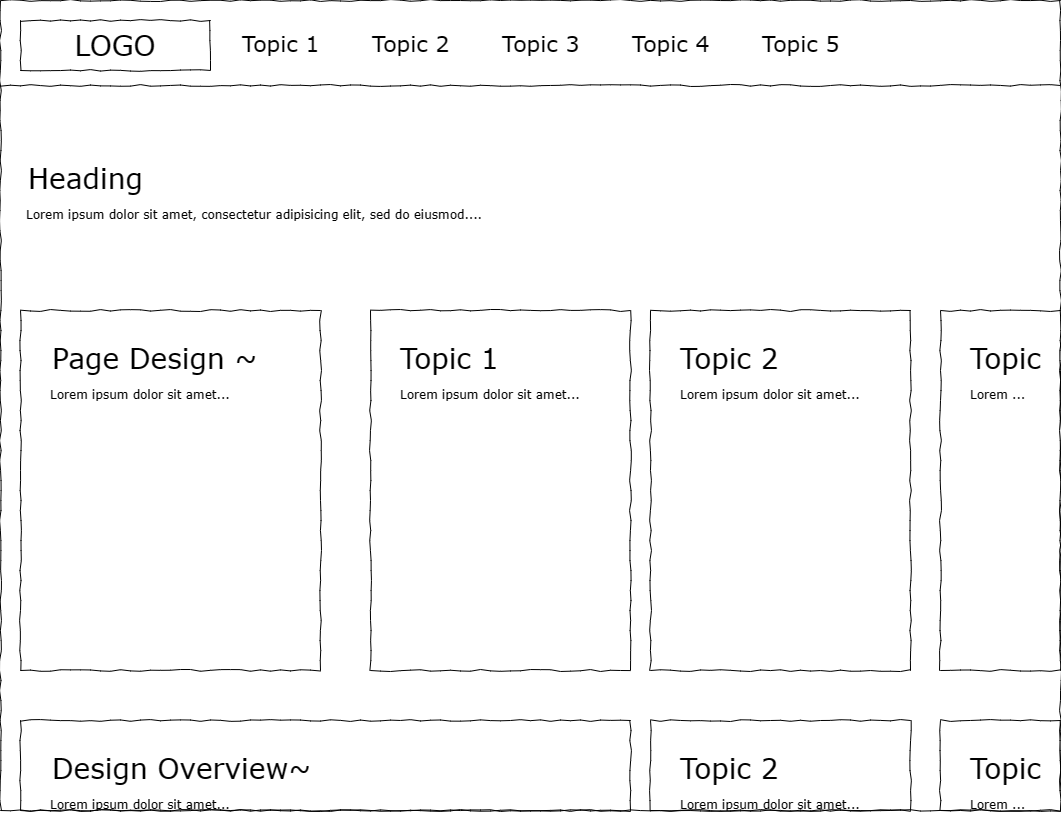

The diagram above was exported from draw.io. Its source (the exported page's mxGraphModel, read from the mxfile embedded in the PNG):
<mxGraphModel dx="2004" dy="1070" grid="1" gridSize="10" guides="1" tooltips="1" connect="1" arrows="1" fold="1" page="1" pageScale="1" pageWidth="1100" pageHeight="850" background="none" math="0" shadow="0">
  <root>
    <mxCell id="rJ9p9T75fAcO0qnZ9XXb-0" />
    <mxCell id="rJ9p9T75fAcO0qnZ9XXb-1" parent="rJ9p9T75fAcO0qnZ9XXb-0" />
    <mxCell id="rJ9p9T75fAcO0qnZ9XXb-2" value="" style="whiteSpace=wrap;html=1;rounded=0;shadow=0;labelBackgroundColor=none;strokeColor=#000000;strokeWidth=1;fillColor=none;fontFamily=Verdana;fontSize=12;fontColor=#000000;align=center;comic=1;" vertex="1" parent="rJ9p9T75fAcO0qnZ9XXb-1">
      <mxGeometry x="20" y="20" width="1060" height="810" as="geometry" />
    </mxCell>
    <mxCell id="rJ9p9T75fAcO0qnZ9XXb-3" value="LOGO" style="whiteSpace=wrap;html=1;rounded=0;shadow=0;labelBackgroundColor=none;strokeWidth=1;fontFamily=Verdana;fontSize=28;align=center;comic=1;" vertex="1" parent="rJ9p9T75fAcO0qnZ9XXb-1">
      <mxGeometry x="40" y="40" width="190" height="50" as="geometry" />
    </mxCell>
    <mxCell id="rJ9p9T75fAcO0qnZ9XXb-4" value="Topic 1" style="text;html=1;points=[];align=left;verticalAlign=top;spacingTop=-4;fontSize=22;fontFamily=Verdana" vertex="1" parent="rJ9p9T75fAcO0qnZ9XXb-1">
      <mxGeometry x="260" y="47.5" width="100" height="35" as="geometry" />
    </mxCell>
    <mxCell id="rJ9p9T75fAcO0qnZ9XXb-5" value="" style="line;strokeWidth=1;html=1;rounded=0;shadow=0;labelBackgroundColor=none;fillColor=none;fontFamily=Verdana;fontSize=14;fontColor=#000000;align=center;comic=1;" vertex="1" parent="rJ9p9T75fAcO0qnZ9XXb-1">
      <mxGeometry x="20" y="90" width="1060" height="30" as="geometry" />
    </mxCell>
    <mxCell id="rJ9p9T75fAcO0qnZ9XXb-6" value="Topic 2" style="text;html=1;points=[];align=left;verticalAlign=top;spacingTop=-4;fontSize=22;fontFamily=Verdana" vertex="1" parent="rJ9p9T75fAcO0qnZ9XXb-1">
      <mxGeometry x="390" y="47.5" width="100" height="35" as="geometry" />
    </mxCell>
    <mxCell id="rJ9p9T75fAcO0qnZ9XXb-7" value="Topic 3" style="text;html=1;points=[];align=left;verticalAlign=top;spacingTop=-4;fontSize=22;fontFamily=Verdana" vertex="1" parent="rJ9p9T75fAcO0qnZ9XXb-1">
      <mxGeometry x="520" y="47.5" width="100" height="35" as="geometry" />
    </mxCell>
    <mxCell id="rJ9p9T75fAcO0qnZ9XXb-8" value="Topic 4" style="text;html=1;points=[];align=left;verticalAlign=top;spacingTop=-4;fontSize=22;fontFamily=Verdana" vertex="1" parent="rJ9p9T75fAcO0qnZ9XXb-1">
      <mxGeometry x="650" y="47.5" width="100" height="35" as="geometry" />
    </mxCell>
    <mxCell id="rJ9p9T75fAcO0qnZ9XXb-9" value="Topic 5" style="text;html=1;points=[];align=left;verticalAlign=top;spacingTop=-4;fontSize=22;fontFamily=Verdana" vertex="1" parent="rJ9p9T75fAcO0qnZ9XXb-1">
      <mxGeometry x="780" y="47.5" width="100" height="35" as="geometry" />
    </mxCell>
    <mxCell id="rJ9p9T75fAcO0qnZ9XXb-10" value="" style="rounded=0;whiteSpace=wrap;html=1;shadow=0;comic=1;strokeColor=default;strokeWidth=1;align=center;verticalAlign=middle;fontFamily=Verdana;fontSize=12;fontColor=default;labelBackgroundColor=none;fillColor=none;" vertex="1" parent="rJ9p9T75fAcO0qnZ9XXb-1">
      <mxGeometry x="40" y="330" width="300" height="360" as="geometry" />
    </mxCell>
    <mxCell id="rJ9p9T75fAcO0qnZ9XXb-11" value="Page Design ~" style="text;html=1;align=left;verticalAlign=middle;whiteSpace=wrap;rounded=0;fontFamily=Verdana;fontSize=28;fontColor=default;labelBackgroundColor=none;" vertex="1" parent="rJ9p9T75fAcO0qnZ9XXb-1">
      <mxGeometry x="70" y="350" width="220" height="55" as="geometry" />
    </mxCell>
    <mxCell id="rJ9p9T75fAcO0qnZ9XXb-12" value="" style="rounded=0;whiteSpace=wrap;html=1;shadow=0;comic=1;strokeColor=default;strokeWidth=1;align=center;verticalAlign=middle;fontFamily=Verdana;fontSize=12;fontColor=default;labelBackgroundColor=none;fillColor=none;" vertex="1" parent="rJ9p9T75fAcO0qnZ9XXb-1">
      <mxGeometry x="390" y="330" width="260" height="360" as="geometry" />
    </mxCell>
    <mxCell id="rJ9p9T75fAcO0qnZ9XXb-16" value="Topic 1" style="text;html=1;align=left;verticalAlign=middle;rounded=0;fontFamily=Verdana;fontSize=28;fontColor=default;labelBackgroundColor=none;horizontal=1;whiteSpace=wrap;" vertex="1" parent="rJ9p9T75fAcO0qnZ9XXb-1">
      <mxGeometry x="417.5" y="350" width="180" height="55" as="geometry" />
    </mxCell>
    <mxCell id="rJ9p9T75fAcO0qnZ9XXb-17" value="&lt;span style=&quot;font-size: 12px;&quot;&gt;Lorem ipsum dolor sit amet...&lt;/span&gt;" style="text;html=1;align=left;verticalAlign=middle;rounded=0;fontFamily=Verdana;fontSize=28;fontColor=default;labelBackgroundColor=none;horizontal=1;whiteSpace=wrap;spacingTop=0;spacingRight=0;spacing=0;" vertex="1" parent="rJ9p9T75fAcO0qnZ9XXb-1">
      <mxGeometry x="420" y="400" width="205" height="15" as="geometry" />
    </mxCell>
    <mxCell id="rJ9p9T75fAcO0qnZ9XXb-29" value="Heading" style="text;html=1;align=left;verticalAlign=middle;whiteSpace=wrap;rounded=0;fontFamily=Verdana;fontSize=28;fontColor=default;labelBackgroundColor=none;" vertex="1" parent="rJ9p9T75fAcO0qnZ9XXb-1">
      <mxGeometry x="46.25" y="170" width="120" height="55" as="geometry" />
    </mxCell>
    <mxCell id="rJ9p9T75fAcO0qnZ9XXb-30" value="&lt;span style=&quot;font-size: 12px;&quot;&gt;Lorem ipsum dolor sit amet, consectetur adipisicing elit, sed do eiusmod....&lt;/span&gt;" style="text;html=1;align=left;verticalAlign=middle;rounded=0;fontFamily=Verdana;fontSize=28;fontColor=default;labelBackgroundColor=none;horizontal=1;whiteSpace=wrap;spacingTop=0;spacingRight=0;spacing=0;" vertex="1" parent="rJ9p9T75fAcO0qnZ9XXb-1">
      <mxGeometry x="46.25" y="220" width="787.5" height="15" as="geometry" />
    </mxCell>
    <mxCell id="RR5YVFDDD9_D_6mfBc4d-0" value="&lt;span style=&quot;font-size: 12px;&quot;&gt;Lorem ipsum dolor sit amet...&lt;/span&gt;" style="text;html=1;align=left;verticalAlign=middle;rounded=0;fontFamily=Verdana;fontSize=28;fontColor=default;labelBackgroundColor=none;horizontal=1;whiteSpace=wrap;spacingTop=0;spacingRight=0;spacing=0;" vertex="1" parent="rJ9p9T75fAcO0qnZ9XXb-1">
      <mxGeometry x="70" y="400" width="205" height="15" as="geometry" />
    </mxCell>
    <mxCell id="RR5YVFDDD9_D_6mfBc4d-1" value="" style="rounded=0;whiteSpace=wrap;html=1;shadow=0;comic=1;strokeColor=default;strokeWidth=1;align=center;verticalAlign=middle;fontFamily=Verdana;fontSize=12;fontColor=default;labelBackgroundColor=none;fillColor=none;" vertex="1" parent="rJ9p9T75fAcO0qnZ9XXb-1">
      <mxGeometry x="670" y="330" width="260" height="360" as="geometry" />
    </mxCell>
    <mxCell id="RR5YVFDDD9_D_6mfBc4d-2" value="Topic 2" style="text;html=1;align=left;verticalAlign=middle;rounded=0;fontFamily=Verdana;fontSize=28;fontColor=default;labelBackgroundColor=none;horizontal=1;whiteSpace=wrap;" vertex="1" parent="rJ9p9T75fAcO0qnZ9XXb-1">
      <mxGeometry x="697.5" y="350" width="180" height="55" as="geometry" />
    </mxCell>
    <mxCell id="RR5YVFDDD9_D_6mfBc4d-3" value="&lt;span style=&quot;font-size: 12px;&quot;&gt;Lorem ipsum dolor sit amet...&lt;/span&gt;" style="text;html=1;align=left;verticalAlign=middle;rounded=0;fontFamily=Verdana;fontSize=28;fontColor=default;labelBackgroundColor=none;horizontal=1;whiteSpace=wrap;spacingTop=0;spacingRight=0;spacing=0;" vertex="1" parent="rJ9p9T75fAcO0qnZ9XXb-1">
      <mxGeometry x="700" y="400" width="205" height="15" as="geometry" />
    </mxCell>
    <mxCell id="RR5YVFDDD9_D_6mfBc4d-4" value="" style="rounded=0;whiteSpace=wrap;html=1;shadow=0;comic=1;strokeColor=default;strokeWidth=1;align=center;verticalAlign=middle;fontFamily=Verdana;fontSize=12;fontColor=default;labelBackgroundColor=none;fillColor=none;" vertex="1" parent="rJ9p9T75fAcO0qnZ9XXb-1">
      <mxGeometry x="960" y="330" width="120" height="360" as="geometry" />
    </mxCell>
    <mxCell id="RR5YVFDDD9_D_6mfBc4d-5" value="Topic&amp;nbsp;" style="text;html=1;align=left;verticalAlign=middle;rounded=0;fontFamily=Verdana;fontSize=28;fontColor=default;labelBackgroundColor=none;horizontal=1;whiteSpace=wrap;" vertex="1" parent="rJ9p9T75fAcO0qnZ9XXb-1">
      <mxGeometry x="987.5" y="350" width="92.5" height="55" as="geometry" />
    </mxCell>
    <mxCell id="RR5YVFDDD9_D_6mfBc4d-6" value="&lt;span style=&quot;font-size: 12px;&quot;&gt;Lorem ...&lt;/span&gt;" style="text;html=1;align=left;verticalAlign=middle;rounded=0;fontFamily=Verdana;fontSize=28;fontColor=default;labelBackgroundColor=none;horizontal=1;whiteSpace=wrap;spacingTop=0;spacingRight=0;spacing=0;" vertex="1" parent="rJ9p9T75fAcO0qnZ9XXb-1">
      <mxGeometry x="990" y="400" width="80" height="15" as="geometry" />
    </mxCell>
    <mxCell id="RR5YVFDDD9_D_6mfBc4d-7" value="Design Overview~" style="text;html=1;align=left;verticalAlign=middle;whiteSpace=wrap;rounded=0;fontFamily=Verdana;fontSize=28;fontColor=default;labelBackgroundColor=none;" vertex="1" parent="rJ9p9T75fAcO0qnZ9XXb-1">
      <mxGeometry x="70" y="760" width="300" height="55" as="geometry" />
    </mxCell>
    <mxCell id="RR5YVFDDD9_D_6mfBc4d-8" value="&lt;span style=&quot;font-size: 12px;&quot;&gt;Lorem ipsum dolor sit amet...&lt;/span&gt;" style="text;html=1;align=left;verticalAlign=middle;rounded=0;fontFamily=Verdana;fontSize=28;fontColor=default;labelBackgroundColor=none;horizontal=1;whiteSpace=wrap;spacingTop=0;spacingRight=0;spacing=0;" vertex="1" parent="rJ9p9T75fAcO0qnZ9XXb-1">
      <mxGeometry x="70" y="810" width="205" height="15" as="geometry" />
    </mxCell>
    <mxCell id="RR5YVFDDD9_D_6mfBc4d-9" value="" style="rounded=0;whiteSpace=wrap;html=1;shadow=0;comic=1;strokeColor=default;strokeWidth=1;align=center;verticalAlign=middle;fontFamily=Verdana;fontSize=12;fontColor=default;labelBackgroundColor=none;fillColor=none;" vertex="1" parent="rJ9p9T75fAcO0qnZ9XXb-1">
      <mxGeometry x="40" y="740" width="610" height="90" as="geometry" />
    </mxCell>
    <mxCell id="RR5YVFDDD9_D_6mfBc4d-10" value="" style="rounded=0;whiteSpace=wrap;html=1;shadow=0;comic=1;strokeColor=default;strokeWidth=1;align=center;verticalAlign=middle;fontFamily=Verdana;fontSize=12;fontColor=default;labelBackgroundColor=none;fillColor=none;" vertex="1" parent="rJ9p9T75fAcO0qnZ9XXb-1">
      <mxGeometry x="670" y="740" width="260" height="90" as="geometry" />
    </mxCell>
    <mxCell id="RR5YVFDDD9_D_6mfBc4d-11" value="Topic 2" style="text;html=1;align=left;verticalAlign=middle;rounded=0;fontFamily=Verdana;fontSize=28;fontColor=default;labelBackgroundColor=none;horizontal=1;whiteSpace=wrap;" vertex="1" parent="rJ9p9T75fAcO0qnZ9XXb-1">
      <mxGeometry x="697.5" y="760" width="180" height="55" as="geometry" />
    </mxCell>
    <mxCell id="RR5YVFDDD9_D_6mfBc4d-12" value="&lt;span style=&quot;font-size: 12px;&quot;&gt;Lorem ipsum dolor sit amet...&lt;/span&gt;" style="text;html=1;align=left;verticalAlign=middle;rounded=0;fontFamily=Verdana;fontSize=28;fontColor=default;labelBackgroundColor=none;horizontal=1;whiteSpace=wrap;spacingTop=0;spacingRight=0;spacing=0;" vertex="1" parent="rJ9p9T75fAcO0qnZ9XXb-1">
      <mxGeometry x="700" y="810" width="205" height="15" as="geometry" />
    </mxCell>
    <mxCell id="RR5YVFDDD9_D_6mfBc4d-13" value="Topic&amp;nbsp;" style="text;html=1;align=left;verticalAlign=middle;rounded=0;fontFamily=Verdana;fontSize=28;fontColor=default;labelBackgroundColor=none;horizontal=1;whiteSpace=wrap;" vertex="1" parent="rJ9p9T75fAcO0qnZ9XXb-1">
      <mxGeometry x="987.5" y="760" width="92.5" height="55" as="geometry" />
    </mxCell>
    <mxCell id="RR5YVFDDD9_D_6mfBc4d-14" value="&lt;span style=&quot;font-size: 12px;&quot;&gt;Lorem ...&lt;/span&gt;" style="text;html=1;align=left;verticalAlign=middle;rounded=0;fontFamily=Verdana;fontSize=28;fontColor=default;labelBackgroundColor=none;horizontal=1;whiteSpace=wrap;spacingTop=0;spacingRight=0;spacing=0;" vertex="1" parent="rJ9p9T75fAcO0qnZ9XXb-1">
      <mxGeometry x="990" y="810" width="80" height="15" as="geometry" />
    </mxCell>
    <mxCell id="RR5YVFDDD9_D_6mfBc4d-15" value="" style="rounded=0;whiteSpace=wrap;html=1;shadow=0;comic=1;strokeColor=default;strokeWidth=1;align=center;verticalAlign=middle;fontFamily=Verdana;fontSize=12;fontColor=default;labelBackgroundColor=none;fillColor=none;" vertex="1" parent="rJ9p9T75fAcO0qnZ9XXb-1">
      <mxGeometry x="960" y="740" width="120" height="90" as="geometry" />
    </mxCell>
  </root>
</mxGraphModel>